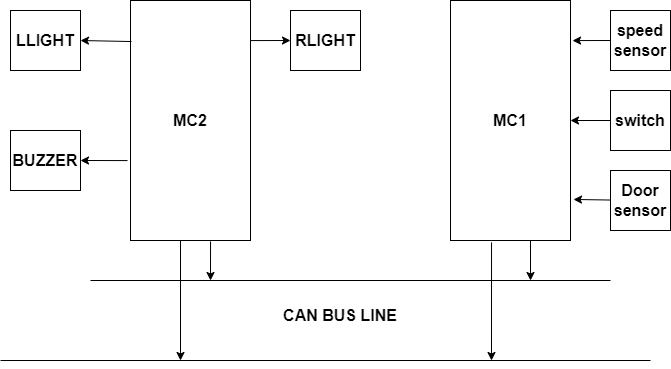

The diagram above was exported from draw.io. Its source (the exported page's mxGraphModel, read from the mxfile embedded in the PNG):
<mxGraphModel dx="868" dy="393" grid="1" gridSize="10" guides="1" tooltips="1" connect="1" arrows="1" fold="1" page="1" pageScale="1" pageWidth="850" pageHeight="1100" math="0" shadow="0">
  <root>
    <mxCell id="0" />
    <mxCell id="1" parent="0" />
    <mxCell id="Fr5IbjrMgOJMgZHOMWBM-2" value="&lt;b&gt;&lt;font style=&quot;font-size: 16px;&quot;&gt;MC2&lt;/font&gt;&lt;/b&gt;" style="rounded=0;whiteSpace=wrap;html=1;" vertex="1" parent="1">
      <mxGeometry x="216" y="121" width="120" height="240" as="geometry" />
    </mxCell>
    <mxCell id="Fr5IbjrMgOJMgZHOMWBM-3" value="&lt;font style=&quot;font-size: 16px;&quot;&gt;&lt;b&gt;MC1&lt;/b&gt;&lt;/font&gt;" style="rounded=0;whiteSpace=wrap;html=1;" vertex="1" parent="1">
      <mxGeometry x="536" y="121" width="120" height="240" as="geometry" />
    </mxCell>
    <mxCell id="Fr5IbjrMgOJMgZHOMWBM-4" value="" style="endArrow=classic;html=1;rounded=0;" edge="1" parent="1">
      <mxGeometry width="50" height="50" relative="1" as="geometry">
        <mxPoint x="266" y="361" as="sourcePoint" />
        <mxPoint x="266" y="481" as="targetPoint" />
      </mxGeometry>
    </mxCell>
    <mxCell id="Fr5IbjrMgOJMgZHOMWBM-5" value="" style="endArrow=none;html=1;rounded=0;" edge="1" parent="1">
      <mxGeometry width="50" height="50" relative="1" as="geometry">
        <mxPoint x="176" y="401" as="sourcePoint" />
        <mxPoint x="696" y="401" as="targetPoint" />
      </mxGeometry>
    </mxCell>
    <mxCell id="Fr5IbjrMgOJMgZHOMWBM-6" value="" style="endArrow=none;html=1;rounded=0;" edge="1" parent="1">
      <mxGeometry width="50" height="50" relative="1" as="geometry">
        <mxPoint x="86" y="481" as="sourcePoint" />
        <mxPoint x="736" y="481" as="targetPoint" />
      </mxGeometry>
    </mxCell>
    <mxCell id="Fr5IbjrMgOJMgZHOMWBM-7" value="" style="endArrow=classic;html=1;rounded=0;exitX=0.667;exitY=1.004;exitDx=0;exitDy=0;exitPerimeter=0;" edge="1" parent="1" source="Fr5IbjrMgOJMgZHOMWBM-2">
      <mxGeometry width="50" height="50" relative="1" as="geometry">
        <mxPoint x="296" y="411" as="sourcePoint" />
        <mxPoint x="296" y="401" as="targetPoint" />
      </mxGeometry>
    </mxCell>
    <mxCell id="Fr5IbjrMgOJMgZHOMWBM-8" value="" style="endArrow=classic;html=1;rounded=0;exitX=0.342;exitY=1.008;exitDx=0;exitDy=0;exitPerimeter=0;" edge="1" parent="1" source="Fr5IbjrMgOJMgZHOMWBM-3">
      <mxGeometry width="50" height="50" relative="1" as="geometry">
        <mxPoint x="576" y="411" as="sourcePoint" />
        <mxPoint x="577" y="481" as="targetPoint" />
      </mxGeometry>
    </mxCell>
    <mxCell id="Fr5IbjrMgOJMgZHOMWBM-9" value="" style="endArrow=classic;html=1;rounded=0;" edge="1" parent="1">
      <mxGeometry width="50" height="50" relative="1" as="geometry">
        <mxPoint x="616" y="361" as="sourcePoint" />
        <mxPoint x="616" y="401" as="targetPoint" />
      </mxGeometry>
    </mxCell>
    <mxCell id="Fr5IbjrMgOJMgZHOMWBM-10" value="&lt;b&gt;&lt;font style=&quot;font-size: 16px;&quot;&gt;CAN BUS LINE&lt;/font&gt;&lt;/b&gt;" style="text;html=1;strokeColor=none;fillColor=none;align=center;verticalAlign=middle;whiteSpace=wrap;rounded=0;" vertex="1" parent="1">
      <mxGeometry x="356" y="421" width="140" height="30" as="geometry" />
    </mxCell>
    <mxCell id="Fr5IbjrMgOJMgZHOMWBM-12" value="" style="endArrow=classic;html=1;rounded=0;fontSize=16;exitX=0.008;exitY=0.171;exitDx=0;exitDy=0;exitPerimeter=0;" edge="1" parent="1" source="Fr5IbjrMgOJMgZHOMWBM-2">
      <mxGeometry width="50" height="50" relative="1" as="geometry">
        <mxPoint x="146" y="161" as="sourcePoint" />
        <mxPoint x="166" y="161" as="targetPoint" />
      </mxGeometry>
    </mxCell>
    <mxCell id="Fr5IbjrMgOJMgZHOMWBM-13" value="&lt;b&gt;LLIGHT&lt;/b&gt;" style="rounded=0;whiteSpace=wrap;html=1;fontSize=16;" vertex="1" parent="1">
      <mxGeometry x="96" y="131" width="70" height="60" as="geometry" />
    </mxCell>
    <mxCell id="Fr5IbjrMgOJMgZHOMWBM-14" value="" style="endArrow=classic;html=1;rounded=0;fontSize=16;exitX=-0.025;exitY=0.667;exitDx=0;exitDy=0;exitPerimeter=0;" edge="1" parent="1" source="Fr5IbjrMgOJMgZHOMWBM-2">
      <mxGeometry width="50" height="50" relative="1" as="geometry">
        <mxPoint x="156" y="331" as="sourcePoint" />
        <mxPoint x="166" y="281" as="targetPoint" />
      </mxGeometry>
    </mxCell>
    <mxCell id="Fr5IbjrMgOJMgZHOMWBM-15" value="&lt;b&gt;BUZZER&lt;/b&gt;" style="rounded=0;whiteSpace=wrap;html=1;fontSize=16;" vertex="1" parent="1">
      <mxGeometry x="96" y="251" width="70" height="60" as="geometry" />
    </mxCell>
    <mxCell id="Fr5IbjrMgOJMgZHOMWBM-16" value="" style="endArrow=classic;html=1;rounded=0;fontSize=16;exitX=1;exitY=0.167;exitDx=0;exitDy=0;exitPerimeter=0;" edge="1" parent="1" source="Fr5IbjrMgOJMgZHOMWBM-2">
      <mxGeometry width="50" height="50" relative="1" as="geometry">
        <mxPoint x="336" y="211" as="sourcePoint" />
        <mxPoint x="376" y="161" as="targetPoint" />
      </mxGeometry>
    </mxCell>
    <mxCell id="Fr5IbjrMgOJMgZHOMWBM-17" value="&lt;b&gt;RLIGHT&lt;/b&gt;" style="rounded=0;whiteSpace=wrap;html=1;fontSize=16;" vertex="1" parent="1">
      <mxGeometry x="376" y="131" width="70" height="60" as="geometry" />
    </mxCell>
    <mxCell id="Fr5IbjrMgOJMgZHOMWBM-21" value="" style="endArrow=classic;html=1;rounded=0;fontSize=16;entryX=1.017;entryY=0.167;entryDx=0;entryDy=0;entryPerimeter=0;" edge="1" parent="1" target="Fr5IbjrMgOJMgZHOMWBM-3">
      <mxGeometry width="50" height="50" relative="1" as="geometry">
        <mxPoint x="696" y="161" as="sourcePoint" />
        <mxPoint x="746" y="161" as="targetPoint" />
      </mxGeometry>
    </mxCell>
    <mxCell id="Fr5IbjrMgOJMgZHOMWBM-22" value="" style="endArrow=classic;html=1;rounded=0;fontSize=16;entryX=1;entryY=0.5;entryDx=0;entryDy=0;" edge="1" parent="1" target="Fr5IbjrMgOJMgZHOMWBM-3">
      <mxGeometry width="50" height="50" relative="1" as="geometry">
        <mxPoint x="696" y="241" as="sourcePoint" />
        <mxPoint x="716" y="241" as="targetPoint" />
      </mxGeometry>
    </mxCell>
    <mxCell id="Fr5IbjrMgOJMgZHOMWBM-24" value="" style="endArrow=classic;html=1;rounded=0;fontSize=16;entryX=1.025;entryY=0.829;entryDx=0;entryDy=0;entryPerimeter=0;" edge="1" parent="1" source="Fr5IbjrMgOJMgZHOMWBM-27" target="Fr5IbjrMgOJMgZHOMWBM-3">
      <mxGeometry width="50" height="50" relative="1" as="geometry">
        <mxPoint x="696" y="320" as="sourcePoint" />
        <mxPoint x="666" y="321" as="targetPoint" />
      </mxGeometry>
    </mxCell>
    <mxCell id="Fr5IbjrMgOJMgZHOMWBM-25" value="&lt;b&gt;speed&lt;br&gt;sensor&lt;/b&gt;" style="rounded=0;whiteSpace=wrap;html=1;fontSize=16;" vertex="1" parent="1">
      <mxGeometry x="696" y="131" width="60" height="60" as="geometry" />
    </mxCell>
    <mxCell id="Fr5IbjrMgOJMgZHOMWBM-26" value="&lt;b&gt;switch&lt;/b&gt;" style="rounded=0;whiteSpace=wrap;html=1;fontSize=16;" vertex="1" parent="1">
      <mxGeometry x="696" y="211" width="60" height="60" as="geometry" />
    </mxCell>
    <mxCell id="Fr5IbjrMgOJMgZHOMWBM-27" value="&lt;b&gt;Door&lt;br&gt;sensor&lt;/b&gt;" style="rounded=0;whiteSpace=wrap;html=1;fontSize=16;" vertex="1" parent="1">
      <mxGeometry x="696" y="291" width="60" height="60" as="geometry" />
    </mxCell>
  </root>
</mxGraphModel>